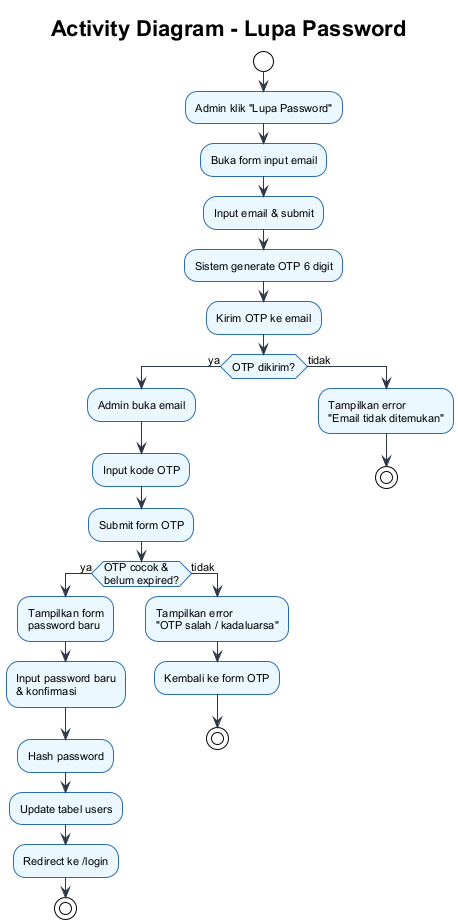

The diagram above was rendered by PlantUML. Its source (embedded in the PNG):
@startuml
!theme plain
skinparam backgroundColor #ffffff
skinparam defaultFontSize 11
skinparam defaultFontName Arial
skinparam activityBorderColor #2b6cb0
skinparam activityBackgroundColor #ebf8ff
skinparam arrowColor #2d3748

title **Activity Diagram - Lupa Password**

start
:Admin klik "Lupa Password";
:Buka form input email;
:Input email & submit;
:Sistem generate OTP 6 digit;
:Kirim OTP ke email;

if (OTP dikirim?) then (ya)
  :Admin buka email;
  :Input kode OTP;
  :Submit form OTP;

  if (OTP cocok &\nbelum expired?) then (ya)
    :Tampilkan form\npassword baru;
    :Input password baru\n& konfirmasi;
    :Hash password;
    :Update tabel users;
    :Redirect ke /login;
    stop
  else (tidak)
    :Tampilkan error\n"OTP salah / kadaluarsa";
    :Kembali ke form OTP;
    stop
  endif

else (tidak)
  :Tampilkan error\n"Email tidak ditemukan";
  stop
endif

@enduml